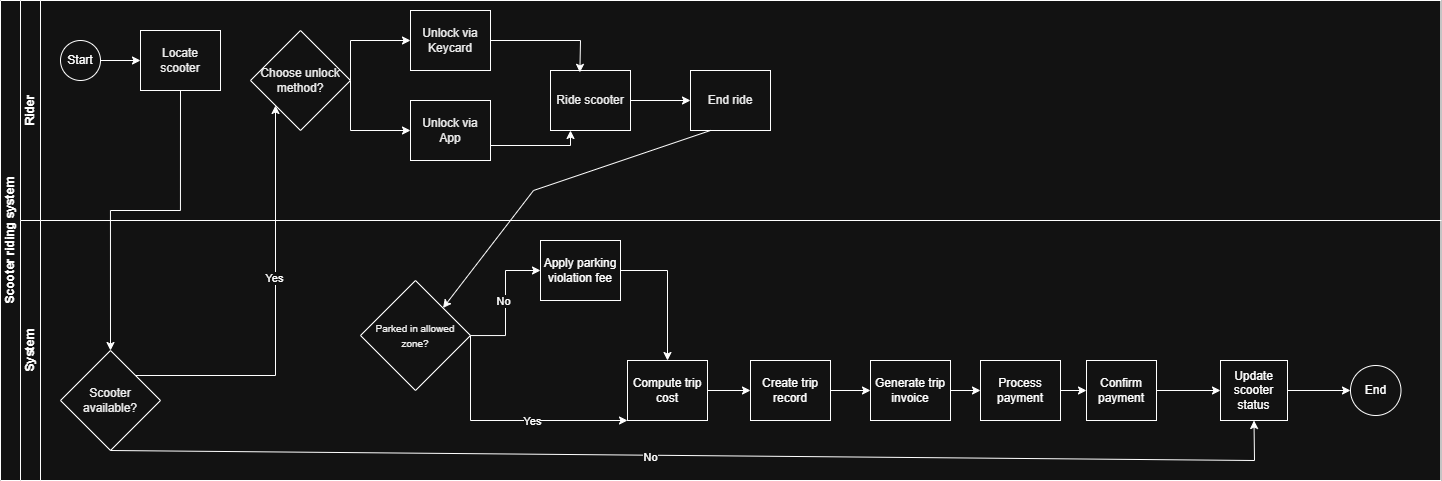

The diagram above was exported from draw.io. Its source (the exported page's mxGraphModel, read from the mxfile embedded in the PNG):
<mxGraphModel dx="1277" dy="656" grid="1" gridSize="10" guides="1" tooltips="1" connect="1" arrows="1" fold="1" page="1" pageScale="1" pageWidth="827" pageHeight="1169" math="0" shadow="0">
  <root>
    <mxCell id="0" />
    <mxCell id="1" parent="0" />
    <mxCell id="dNxyNK7c78bLwvsdeMH5-19" parent="1" style="swimlane;html=1;childLayout=stackLayout;resizeParent=1;resizeParentMax=0;horizontal=0;startSize=20;horizontalStack=0;" value="Scooter riding system" vertex="1">
      <mxGeometry height="480" width="1440.5" x="120" y="120" as="geometry" />
    </mxCell>
    <mxCell id="dNxyNK7c78bLwvsdeMH5-20" parent="dNxyNK7c78bLwvsdeMH5-19" style="swimlane;html=1;startSize=20;horizontal=0;" value="Rider" vertex="1">
      <mxGeometry height="220" width="1420.5" x="20" as="geometry" />
    </mxCell>
    <mxCell id="dNxyNK7c78bLwvsdeMH5-25" edge="1" parent="dNxyNK7c78bLwvsdeMH5-20" source="dNxyNK7c78bLwvsdeMH5-23" style="edgeStyle=orthogonalEdgeStyle;rounded=0;orthogonalLoop=1;jettySize=auto;html=1;" target="dNxyNK7c78bLwvsdeMH5-24" value="">
      <mxGeometry relative="1" as="geometry" />
    </mxCell>
    <mxCell id="dNxyNK7c78bLwvsdeMH5-23" parent="dNxyNK7c78bLwvsdeMH5-20" style="ellipse;whiteSpace=wrap;html=1;" value="Start" vertex="1">
      <mxGeometry height="40" width="40" x="40" y="40" as="geometry" />
    </mxCell>
    <mxCell id="dNxyNK7c78bLwvsdeMH5-24" parent="dNxyNK7c78bLwvsdeMH5-20" style="rounded=0;whiteSpace=wrap;html=1;fontFamily=Helvetica;fontSize=12;fontColor=#000000;align=center;" value="Locate scooter" vertex="1">
      <mxGeometry height="60" width="80" x="120" y="30" as="geometry" />
    </mxCell>
    <mxCell id="byugycg222ieutsR1GkR-4" parent="dNxyNK7c78bLwvsdeMH5-20" style="rhombus;whiteSpace=wrap;html=1;fontFamily=Helvetica;fontSize=12;fontColor=#000000;align=center;" value="Choose unlock method?" vertex="1">
      <mxGeometry height="100" width="100" x="230" y="30" as="geometry" />
    </mxCell>
    <mxCell id="byugycg222ieutsR1GkR-5" edge="1" parent="dNxyNK7c78bLwvsdeMH5-20" source="byugycg222ieutsR1GkR-4" style="endArrow=classic;html=1;rounded=0;exitX=1;exitY=0.5;exitDx=0;exitDy=0;entryX=0;entryY=0.5;entryDx=0;entryDy=0;" target="byugycg222ieutsR1GkR-6" value="">
      <mxGeometry height="50" relative="1" width="50" as="geometry">
        <Array as="points">
          <mxPoint x="330" y="40" />
        </Array>
        <mxPoint x="410" y="150" as="sourcePoint" />
        <mxPoint x="460" y="50" as="targetPoint" />
      </mxGeometry>
    </mxCell>
    <mxCell id="byugycg222ieutsR1GkR-6" parent="dNxyNK7c78bLwvsdeMH5-20" style="rounded=0;whiteSpace=wrap;html=1;fontFamily=Helvetica;fontSize=12;fontColor=#000000;align=center;" value="Unlock via Keycard" vertex="1">
      <mxGeometry height="60" width="80" x="390" y="10" as="geometry" />
    </mxCell>
    <mxCell id="byugycg222ieutsR1GkR-7" parent="dNxyNK7c78bLwvsdeMH5-20" style="rounded=0;whiteSpace=wrap;html=1;fontFamily=Helvetica;fontSize=12;fontColor=#000000;align=center;" value="Unlock via App" vertex="1">
      <mxGeometry height="60" width="80" x="390" y="100" as="geometry" />
    </mxCell>
    <mxCell id="byugycg222ieutsR1GkR-8" edge="1" parent="dNxyNK7c78bLwvsdeMH5-20" source="byugycg222ieutsR1GkR-4" style="endArrow=classic;html=1;rounded=0;exitX=1;exitY=0.5;exitDx=0;exitDy=0;entryX=0;entryY=0.5;entryDx=0;entryDy=0;" target="byugycg222ieutsR1GkR-7" value="">
      <mxGeometry height="50" relative="1" width="50" as="geometry">
        <Array as="points">
          <mxPoint x="330" y="130" />
        </Array>
        <mxPoint x="380" y="110" as="sourcePoint" />
        <mxPoint x="470" y="60" as="targetPoint" />
      </mxGeometry>
    </mxCell>
    <mxCell id="byugycg222ieutsR1GkR-13" edge="1" parent="dNxyNK7c78bLwvsdeMH5-20" source="byugycg222ieutsR1GkR-9" style="edgeStyle=orthogonalEdgeStyle;rounded=0;orthogonalLoop=1;jettySize=auto;html=1;" target="byugycg222ieutsR1GkR-10" value="">
      <mxGeometry relative="1" as="geometry" />
    </mxCell>
    <mxCell id="byugycg222ieutsR1GkR-9" parent="dNxyNK7c78bLwvsdeMH5-20" style="rounded=0;whiteSpace=wrap;html=1;fontFamily=Helvetica;fontSize=12;fontColor=#000000;align=center;" value="Ride scooter" vertex="1">
      <mxGeometry height="60" width="80" x="530" y="70" as="geometry" />
    </mxCell>
    <mxCell id="byugycg222ieutsR1GkR-10" parent="dNxyNK7c78bLwvsdeMH5-20" style="rounded=0;whiteSpace=wrap;html=1;fontFamily=Helvetica;fontSize=12;fontColor=#000000;align=center;" value="End ride" vertex="1">
      <mxGeometry height="60" width="80" x="670" y="70" as="geometry" />
    </mxCell>
    <mxCell id="byugycg222ieutsR1GkR-11" edge="1" parent="dNxyNK7c78bLwvsdeMH5-20" style="endArrow=classic;html=1;rounded=0;exitX=1;exitY=0.5;exitDx=0;exitDy=0;entryX=0.25;entryY=1;entryDx=0;entryDy=0;" target="byugycg222ieutsR1GkR-9" value="">
      <mxGeometry height="50" relative="1" width="50" as="geometry">
        <Array as="points">
          <mxPoint x="550" y="145" />
        </Array>
        <mxPoint x="470" y="145" as="sourcePoint" />
        <mxPoint x="530" y="115" as="targetPoint" />
      </mxGeometry>
    </mxCell>
    <mxCell id="byugycg222ieutsR1GkR-12" edge="1" parent="dNxyNK7c78bLwvsdeMH5-20" source="byugycg222ieutsR1GkR-6" style="endArrow=classic;html=1;rounded=0;exitX=1;exitY=0.5;exitDx=0;exitDy=0;entryX=0.367;entryY=0.031;entryDx=0;entryDy=0;entryPerimeter=0;" target="byugycg222ieutsR1GkR-9" value="">
      <mxGeometry height="50" relative="1" width="50" as="geometry">
        <Array as="points">
          <mxPoint x="560" y="40" />
        </Array>
        <mxPoint x="530" y="60" as="sourcePoint" />
        <mxPoint x="580" y="10" as="targetPoint" />
      </mxGeometry>
    </mxCell>
    <mxCell id="dNxyNK7c78bLwvsdeMH5-27" edge="1" parent="dNxyNK7c78bLwvsdeMH5-19" source="byugycg222ieutsR1GkR-2" style="edgeStyle=orthogonalEdgeStyle;rounded=0;orthogonalLoop=1;jettySize=auto;html=1;endArrow=none;endFill=0;entryX=0.5;entryY=1;entryDx=0;entryDy=0;exitX=0.5;exitY=0;exitDx=0;exitDy=0;startArrow=classic;startFill=1;" target="dNxyNK7c78bLwvsdeMH5-24" value="">
      <mxGeometry relative="1" as="geometry">
        <Array as="points">
          <mxPoint x="110" y="210" />
          <mxPoint x="180" y="210" />
        </Array>
        <mxPoint x="179.6" y="240" as="sourcePoint" />
        <mxPoint x="179.6" y="80" as="targetPoint" />
      </mxGeometry>
    </mxCell>
    <mxCell id="dNxyNK7c78bLwvsdeMH5-21" parent="dNxyNK7c78bLwvsdeMH5-19" style="swimlane;html=1;startSize=20;horizontal=0;" value="System" vertex="1">
      <mxGeometry height="260" width="1420.5" x="20" y="220" as="geometry" />
    </mxCell>
    <mxCell id="byugycg222ieutsR1GkR-2" parent="dNxyNK7c78bLwvsdeMH5-21" style="rhombus;whiteSpace=wrap;html=1;fontFamily=Helvetica;fontSize=12;fontColor=#000000;align=center;" value="Scooter available?" vertex="1">
      <mxGeometry height="100" width="100" x="40" y="130" as="geometry" />
    </mxCell>
    <mxCell id="byugycg222ieutsR1GkR-38" edge="1" parent="dNxyNK7c78bLwvsdeMH5-21" source="byugycg222ieutsR1GkR-15" style="edgeStyle=orthogonalEdgeStyle;rounded=0;orthogonalLoop=1;jettySize=auto;html=1;" target="byugycg222ieutsR1GkR-37" value="">
      <mxGeometry relative="1" as="geometry" />
    </mxCell>
    <mxCell id="byugycg222ieutsR1GkR-15" parent="dNxyNK7c78bLwvsdeMH5-21" style="rounded=0;whiteSpace=wrap;html=1;" value="Update scooter status" vertex="1">
      <mxGeometry height="60" width="67" x="1200" y="140" as="geometry" />
    </mxCell>
    <mxCell id="byugycg222ieutsR1GkR-16" edge="1" parent="dNxyNK7c78bLwvsdeMH5-21" source="byugycg222ieutsR1GkR-2" style="endArrow=classic;html=1;rounded=0;exitX=0.5;exitY=1;exitDx=0;exitDy=0;entryX=0.5;entryY=1;entryDx=0;entryDy=0;" target="byugycg222ieutsR1GkR-15" value="">
      <mxGeometry height="50" relative="1" width="50" as="geometry">
        <Array as="points">
          <mxPoint x="1234" y="240" />
        </Array>
        <mxPoint x="290" y="70" as="sourcePoint" />
        <mxPoint x="340" y="20" as="targetPoint" />
      </mxGeometry>
    </mxCell>
    <mxCell id="byugycg222ieutsR1GkR-17" connectable="0" parent="byugycg222ieutsR1GkR-16" style="edgeLabel;html=1;align=center;verticalAlign=middle;resizable=0;points=[];" value="No" vertex="1">
      <mxGeometry relative="1" x="-0.0882" y="-2" as="geometry">
        <mxPoint as="offset" />
      </mxGeometry>
    </mxCell>
    <mxCell id="byugycg222ieutsR1GkR-21" edge="1" parent="dNxyNK7c78bLwvsdeMH5-21" source="byugycg222ieutsR1GkR-18" style="edgeStyle=orthogonalEdgeStyle;rounded=0;orthogonalLoop=1;jettySize=auto;html=1;" target="byugycg222ieutsR1GkR-19" value="">
      <mxGeometry relative="1" as="geometry" />
    </mxCell>
    <mxCell id="byugycg222ieutsR1GkR-22" connectable="0" parent="byugycg222ieutsR1GkR-21" style="edgeLabel;html=1;align=center;verticalAlign=middle;resizable=0;points=[];" value="No" vertex="1">
      <mxGeometry relative="1" x="0.0273" y="3" as="geometry">
        <mxPoint as="offset" />
      </mxGeometry>
    </mxCell>
    <mxCell id="byugycg222ieutsR1GkR-18" parent="dNxyNK7c78bLwvsdeMH5-21" style="rhombus;whiteSpace=wrap;html=1;fontFamily=Helvetica;fontSize=12;fontColor=#000000;align=center;" value="&lt;font style=&quot;font-size: 10px;&quot;&gt;Parked in allowed zone?&lt;/font&gt;" vertex="1">
      <mxGeometry height="110" width="110" x="340" y="60" as="geometry" />
    </mxCell>
    <mxCell id="byugycg222ieutsR1GkR-19" parent="dNxyNK7c78bLwvsdeMH5-21" style="rounded=0;whiteSpace=wrap;html=1;" value="Apply parking violation fee" vertex="1">
      <mxGeometry height="60" width="80" x="520" y="20" as="geometry" />
    </mxCell>
    <mxCell id="byugycg222ieutsR1GkR-29" edge="1" parent="dNxyNK7c78bLwvsdeMH5-21" source="byugycg222ieutsR1GkR-20" style="edgeStyle=orthogonalEdgeStyle;rounded=0;orthogonalLoop=1;jettySize=auto;html=1;" target="byugycg222ieutsR1GkR-27" value="">
      <mxGeometry relative="1" as="geometry" />
    </mxCell>
    <mxCell id="byugycg222ieutsR1GkR-20" parent="dNxyNK7c78bLwvsdeMH5-21" style="rounded=0;whiteSpace=wrap;html=1;" value="Compute trip cost" vertex="1">
      <mxGeometry height="60" width="80" x="607" y="140" as="geometry" />
    </mxCell>
    <mxCell id="byugycg222ieutsR1GkR-23" edge="1" parent="dNxyNK7c78bLwvsdeMH5-21" source="byugycg222ieutsR1GkR-18" style="endArrow=classic;html=1;rounded=0;exitX=1;exitY=0.5;exitDx=0;exitDy=0;entryX=0;entryY=1;entryDx=0;entryDy=0;" target="byugycg222ieutsR1GkR-20" value="">
      <mxGeometry height="50" relative="1" width="50" as="geometry">
        <Array as="points">
          <mxPoint x="450" y="200" />
        </Array>
        <mxPoint x="615" y="170" as="sourcePoint" />
        <mxPoint x="665" y="120" as="targetPoint" />
      </mxGeometry>
    </mxCell>
    <mxCell id="byugycg222ieutsR1GkR-24" connectable="0" parent="byugycg222ieutsR1GkR-23" style="edgeLabel;html=1;align=center;verticalAlign=middle;resizable=0;points=[];" value="Yes" vertex="1">
      <mxGeometry relative="1" x="0.2074" as="geometry">
        <mxPoint as="offset" />
      </mxGeometry>
    </mxCell>
    <mxCell id="byugycg222ieutsR1GkR-26" edge="1" parent="dNxyNK7c78bLwvsdeMH5-21" source="byugycg222ieutsR1GkR-19" style="endArrow=classic;html=1;rounded=0;exitX=1;exitY=0.5;exitDx=0;exitDy=0;entryX=0.5;entryY=0;entryDx=0;entryDy=0;" target="byugycg222ieutsR1GkR-20" value="">
      <mxGeometry height="50" relative="1" width="50" as="geometry">
        <Array as="points">
          <mxPoint x="647" y="50" />
        </Array>
        <mxPoint x="740" y="80" as="sourcePoint" />
        <mxPoint x="790" y="30" as="targetPoint" />
      </mxGeometry>
    </mxCell>
    <mxCell id="byugycg222ieutsR1GkR-30" edge="1" parent="dNxyNK7c78bLwvsdeMH5-21" source="byugycg222ieutsR1GkR-27" style="edgeStyle=orthogonalEdgeStyle;rounded=0;orthogonalLoop=1;jettySize=auto;html=1;" target="byugycg222ieutsR1GkR-28" value="">
      <mxGeometry relative="1" as="geometry" />
    </mxCell>
    <mxCell id="byugycg222ieutsR1GkR-27" parent="dNxyNK7c78bLwvsdeMH5-21" style="rounded=0;whiteSpace=wrap;html=1;" value="Create trip record" vertex="1">
      <mxGeometry height="60" width="80" x="730" y="140" as="geometry" />
    </mxCell>
    <mxCell id="byugycg222ieutsR1GkR-32" edge="1" parent="dNxyNK7c78bLwvsdeMH5-21" source="byugycg222ieutsR1GkR-28" style="edgeStyle=orthogonalEdgeStyle;rounded=0;orthogonalLoop=1;jettySize=auto;html=1;" target="byugycg222ieutsR1GkR-31" value="">
      <mxGeometry relative="1" as="geometry" />
    </mxCell>
    <mxCell id="byugycg222ieutsR1GkR-28" parent="dNxyNK7c78bLwvsdeMH5-21" style="rounded=0;whiteSpace=wrap;html=1;" value="Generate trip invoice" vertex="1">
      <mxGeometry height="60" width="80" x="850" y="140" as="geometry" />
    </mxCell>
    <mxCell id="byugycg222ieutsR1GkR-35" edge="1" parent="dNxyNK7c78bLwvsdeMH5-21" source="byugycg222ieutsR1GkR-31" style="edgeStyle=orthogonalEdgeStyle;rounded=0;orthogonalLoop=1;jettySize=auto;html=1;" target="byugycg222ieutsR1GkR-34" value="">
      <mxGeometry relative="1" as="geometry" />
    </mxCell>
    <mxCell id="byugycg222ieutsR1GkR-31" parent="dNxyNK7c78bLwvsdeMH5-21" style="whiteSpace=wrap;html=1;rounded=0;" value="Process payment" vertex="1">
      <mxGeometry height="60" width="80" x="960" y="140" as="geometry" />
    </mxCell>
    <mxCell id="byugycg222ieutsR1GkR-34" parent="dNxyNK7c78bLwvsdeMH5-21" style="rounded=0;whiteSpace=wrap;html=1;" value="Confirm payment" vertex="1">
      <mxGeometry height="60" width="70" x="1066" y="140" as="geometry" />
    </mxCell>
    <mxCell id="byugycg222ieutsR1GkR-36" edge="1" parent="dNxyNK7c78bLwvsdeMH5-21" source="byugycg222ieutsR1GkR-34" style="endArrow=classic;html=1;rounded=0;exitX=1;exitY=0.5;exitDx=0;exitDy=0;entryX=0;entryY=0.5;entryDx=0;entryDy=0;" target="byugycg222ieutsR1GkR-15" value="">
      <mxGeometry height="50" relative="1" width="50" as="geometry">
        <mxPoint x="1040" y="110" as="sourcePoint" />
        <mxPoint x="1090" y="60" as="targetPoint" />
      </mxGeometry>
    </mxCell>
    <mxCell id="byugycg222ieutsR1GkR-37" parent="dNxyNK7c78bLwvsdeMH5-21" style="ellipse;whiteSpace=wrap;html=1;rounded=0;" value="End" vertex="1">
      <mxGeometry height="50" width="50.5" x="1330" y="145" as="geometry" />
    </mxCell>
    <mxCell id="byugycg222ieutsR1GkR-3" edge="1" parent="dNxyNK7c78bLwvsdeMH5-19" source="byugycg222ieutsR1GkR-2" style="endArrow=classic;html=1;rounded=0;exitX=1;exitY=0;exitDx=0;exitDy=0;entryX=0;entryY=1;entryDx=0;entryDy=0;" target="byugycg222ieutsR1GkR-4" value="">
      <mxGeometry height="50" relative="1" width="50" as="geometry">
        <Array as="points">
          <mxPoint x="275" y="375" />
        </Array>
        <mxPoint x="190" y="300" as="sourcePoint" />
        <mxPoint x="310" y="120" as="targetPoint" />
      </mxGeometry>
    </mxCell>
    <mxCell id="byugycg222ieutsR1GkR-14" connectable="0" parent="byugycg222ieutsR1GkR-3" style="edgeLabel;html=1;align=center;verticalAlign=middle;resizable=0;points=[];" value="Yes" vertex="1">
      <mxGeometry relative="1" x="0.1615" y="2" as="geometry">
        <mxPoint as="offset" />
      </mxGeometry>
    </mxCell>
    <mxCell id="byugycg222ieutsR1GkR-25" edge="1" parent="dNxyNK7c78bLwvsdeMH5-19" source="byugycg222ieutsR1GkR-10" style="endArrow=classic;html=1;rounded=0;exitX=0.25;exitY=1;exitDx=0;exitDy=0;entryX=1;entryY=0;entryDx=0;entryDy=0;" target="byugycg222ieutsR1GkR-18" value="">
      <mxGeometry height="50" relative="1" width="50" as="geometry">
        <Array as="points">
          <mxPoint x="533" y="190" />
        </Array>
        <mxPoint x="700" y="210" as="sourcePoint" />
        <mxPoint x="750" y="160" as="targetPoint" />
      </mxGeometry>
    </mxCell>
  </root>
</mxGraphModel>